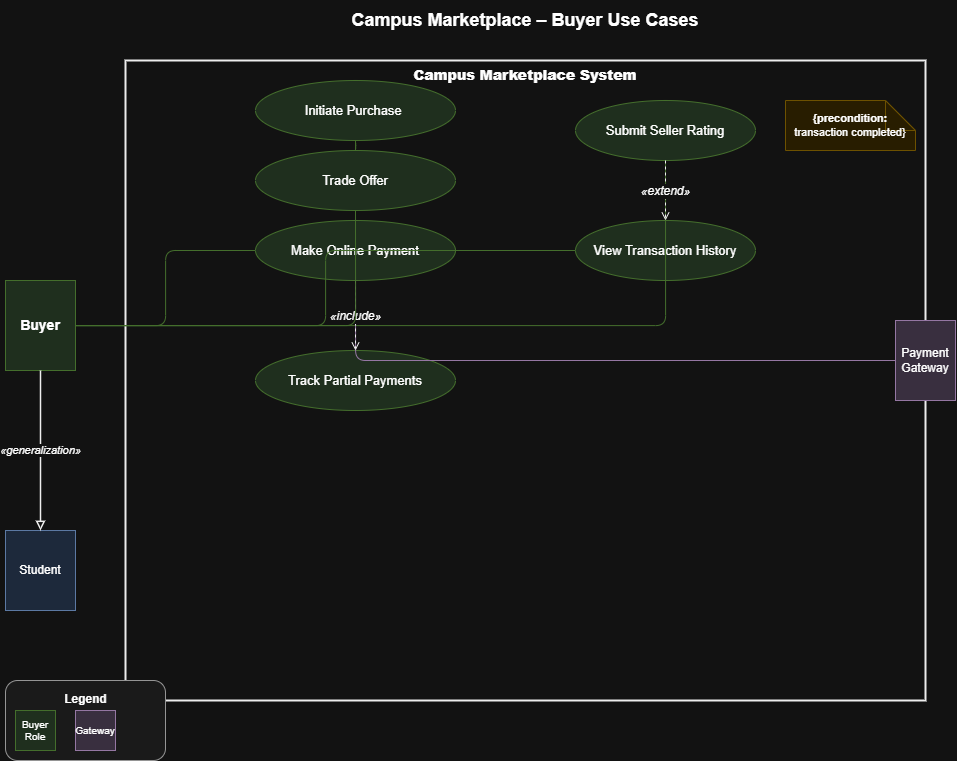

The diagram above was exported from draw.io. Its source (the exported page's mxGraphModel, read from the mxfile embedded in the PNG):
<mxGraphModel dx="1289" dy="758" grid="1" gridSize="10" guides="1" tooltips="1" connect="1" arrows="1" fold="1" page="1" pageScale="1" pageWidth="1100" pageHeight="800" math="0" shadow="0">
  <root>
    <mxCell id="0" />
    <mxCell id="1" parent="0" />
    <mxCell id="title" parent="1" style="text;html=1;strokeColor=none;fillColor=none;align=center;verticalAlign=middle;whiteSpace=wrap;rounded=0;fontSize=18;fontStyle=1;" value="Campus Marketplace – Buyer Use Cases" vertex="1">
      <mxGeometry height="40" width="700" x="200" y="20" as="geometry" />
    </mxCell>
    <mxCell id="system" parent="1" style="points=[[0,0],[0.25,0],[0.5,0],[0.75,0],[1,0],[1,0.25],[1,0.5],[1,0.75],[1,1],[0.75,1],[0.5,1],[0.25,1],[0,1],[0,0.75],[0,0.5],[0,0.25]];shape=mxgraph.uml.systemBoundary;whiteSpace=wrap;html=1;fillColor=none;strokeColor=#000000;strokeWidth=2;verticalAlign=top;fontSize=14;fontStyle=1;" value="&lt;b&gt;Campus Marketplace System&lt;/b&gt;" vertex="1">
      <mxGeometry height="640" width="800" x="150" y="80" as="geometry" />
    </mxCell>
    <mxCell id="actor_buyer" parent="1" style="shape=mxgraph.uml2.actor;whiteSpace=wrap;html=1;fillColor=#d5e8d4;strokeColor=#82b366;fontSize=14;fontStyle=1;" value="Buyer" vertex="1">
      <mxGeometry height="90" width="70" x="30" y="300" as="geometry" />
    </mxCell>
    <mxCell id="actor_student" parent="1" style="shape=mxgraph.uml2.actor;whiteSpace=wrap;html=1;fillColor=#dae8fc;strokeColor=#6c8ebf;fontSize=12;fontStyle=0;" value="Student" vertex="1">
      <mxGeometry height="80" width="70" x="30" y="550" as="geometry" />
    </mxCell>
    <mxCell id="gen_buyer_student" edge="1" parent="1" source="actor_buyer" style="edgeStyle=orthogonalEdgeStyle;html=1;endArrow=block;endFill=0;strokeColor=#000000;strokeWidth=1.5;fontSize=11;fontStyle=2;" target="actor_student" value="«generalization»">
      <mxGeometry relative="1" as="geometry" />
    </mxCell>
    <mxCell id="uc1" parent="1" style="ellipse;whiteSpace=wrap;html=1;fillColor=#d5e8d4;strokeColor=#82b366;fontSize=13;" value="Initiate Purchase&amp;nbsp;" vertex="1">
      <mxGeometry height="60" width="200" x="280" y="100" as="geometry" />
    </mxCell>
    <mxCell id="uc2" parent="1" style="ellipse;whiteSpace=wrap;html=1;fillColor=#d5e8d4;strokeColor=#82b366;fontSize=13;" value="Make Online Payment" vertex="1">
      <mxGeometry height="60" width="200" x="280" y="240" as="geometry" />
    </mxCell>
    <mxCell id="uc3" parent="1" style="ellipse;whiteSpace=wrap;html=1;fillColor=#d5e8d4;strokeColor=#82b366;fontSize=13;" value="Track Partial Payments" vertex="1">
      <mxGeometry height="60" width="200" x="280" y="370" as="geometry" />
    </mxCell>
    <mxCell id="uc4" parent="1" style="ellipse;whiteSpace=wrap;html=1;fillColor=#d5e8d4;strokeColor=#82b366;fontSize=13;" value="Submit Seller Rating" vertex="1">
      <mxGeometry height="60" width="180" x="600" y="120" as="geometry" />
    </mxCell>
    <mxCell id="uc5" parent="1" style="ellipse;whiteSpace=wrap;html=1;fillColor=#d5e8d4;strokeColor=#82b366;fontSize=13;" value="View Transaction History" vertex="1">
      <mxGeometry height="60" width="180" x="600" y="240" as="geometry" />
    </mxCell>
    <mxCell id="actor_gateway" parent="1" style="shape=mxgraph.uml2.actor;whiteSpace=wrap;html=1;fillColor=#e1d5e7;strokeColor=#9673a6;fontSize=12;" value="Payment&#10;Gateway" vertex="1">
      <mxGeometry height="80" width="60" x="920" y="340" as="geometry" />
    </mxCell>
    <mxCell id="e_buyer_uc1" edge="1" parent="1" source="A_LMFaNprCUFL1CZh-gM-1" style="edgeStyle=orthogonalEdgeStyle;endArrow=none;html=1;strokeColor=#82b366;" target="uc1">
      <mxGeometry relative="1" as="geometry" />
    </mxCell>
    <mxCell id="e_buyer_uc2" edge="1" parent="1" source="actor_buyer" style="edgeStyle=orthogonalEdgeStyle;endArrow=none;html=1;strokeColor=#82b366;" target="uc2">
      <mxGeometry relative="1" as="geometry" />
    </mxCell>
    <mxCell id="e_buyer_uc4" edge="1" parent="1" source="actor_buyer" style="edgeStyle=orthogonalEdgeStyle;endArrow=none;html=1;strokeColor=#82b366;" target="uc4">
      <mxGeometry relative="1" as="geometry" />
    </mxCell>
    <mxCell id="e_buyer_uc5" edge="1" parent="1" source="actor_buyer" style="edgeStyle=orthogonalEdgeStyle;endArrow=none;html=1;strokeColor=#82b366;" target="uc5">
      <mxGeometry relative="1" as="geometry" />
    </mxCell>
    <mxCell id="e_gateway_uc2" edge="1" parent="1" source="actor_gateway" style="edgeStyle=orthogonalEdgeStyle;endArrow=none;html=1;strokeColor=#9673a6;" target="uc2">
      <mxGeometry relative="1" as="geometry" />
    </mxCell>
    <mxCell id="inc_payment_track" edge="1" parent="1" source="uc2" style="edgeStyle=orthogonalEdgeStyle;html=1;endArrow=open;dashed=1;strokeColor=#000000;fontSize=12;fontStyle=2;" target="uc3" value="«include»">
      <mxGeometry relative="1" as="geometry" />
    </mxCell>
    <mxCell id="ext_rating_history" edge="1" parent="1" source="uc4" style="edgeStyle=orthogonalEdgeStyle;html=1;endArrow=open;dashed=1;strokeColor=#000000;fontSize=12;fontStyle=2;" target="uc5" value="«extend»">
      <mxGeometry relative="1" as="geometry" />
    </mxCell>
    <mxCell id="note_rating" parent="1" style="shape=note;whiteSpace=wrap;html=1;backgroundOutline=1;fillColor=#fff2cc;strokeColor=#d6b656;fontSize=11;" value="&lt;b&gt;{precondition:&lt;/b&gt;&lt;br&gt;transaction completed}" vertex="1">
      <mxGeometry height="50" width="130" x="810" y="120" as="geometry" />
    </mxCell>
    <mxCell id="legend_box" parent="1" style="rounded=1;whiteSpace=wrap;html=1;fillColor=#f5f5f5;strokeColor=#666666;" value="" vertex="1">
      <mxGeometry height="80" width="160" x="30" y="700" as="geometry" />
    </mxCell>
    <mxCell id="leg_title" parent="1" style="text;html=1;strokeColor=none;fillColor=none;align=center;fontStyle=1;fontSize=12;" value="Legend" vertex="1">
      <mxGeometry height="20" width="160" x="30" y="705" as="geometry" />
    </mxCell>
    <mxCell id="leg1" parent="1" style="shape=mxgraph.uml2.actor;whiteSpace=wrap;html=1;fillColor=#d5e8d4;strokeColor=#82b366;fontSize=10;" value="Buyer Role" vertex="1">
      <mxGeometry height="40" width="40" x="40" y="730" as="geometry" />
    </mxCell>
    <mxCell id="leg2" parent="1" style="shape=mxgraph.uml2.actor;whiteSpace=wrap;html=1;fillColor=#e1d5e7;strokeColor=#9673a6;fontSize=10;" value="Gateway" vertex="1">
      <mxGeometry height="40" width="40" x="100" y="730" as="geometry" />
    </mxCell>
    <mxCell id="A_LMFaNprCUFL1CZh-gM-2" edge="1" parent="1" source="actor_buyer" style="edgeStyle=orthogonalEdgeStyle;endArrow=none;html=1;strokeColor=#82b366;" target="A_LMFaNprCUFL1CZh-gM-1" value="">
      <mxGeometry relative="1" as="geometry">
        <mxPoint x="100" y="345" as="sourcePoint" />
        <mxPoint x="380" y="160" as="targetPoint" />
      </mxGeometry>
    </mxCell>
    <mxCell id="A_LMFaNprCUFL1CZh-gM-1" parent="1" style="ellipse;whiteSpace=wrap;html=1;fillColor=#d5e8d4;strokeColor=#82b366;fontSize=13;" value="Trade Offer" vertex="1">
      <mxGeometry height="60" width="200" x="280" y="170" as="geometry" />
    </mxCell>
  </root>
</mxGraphModel>